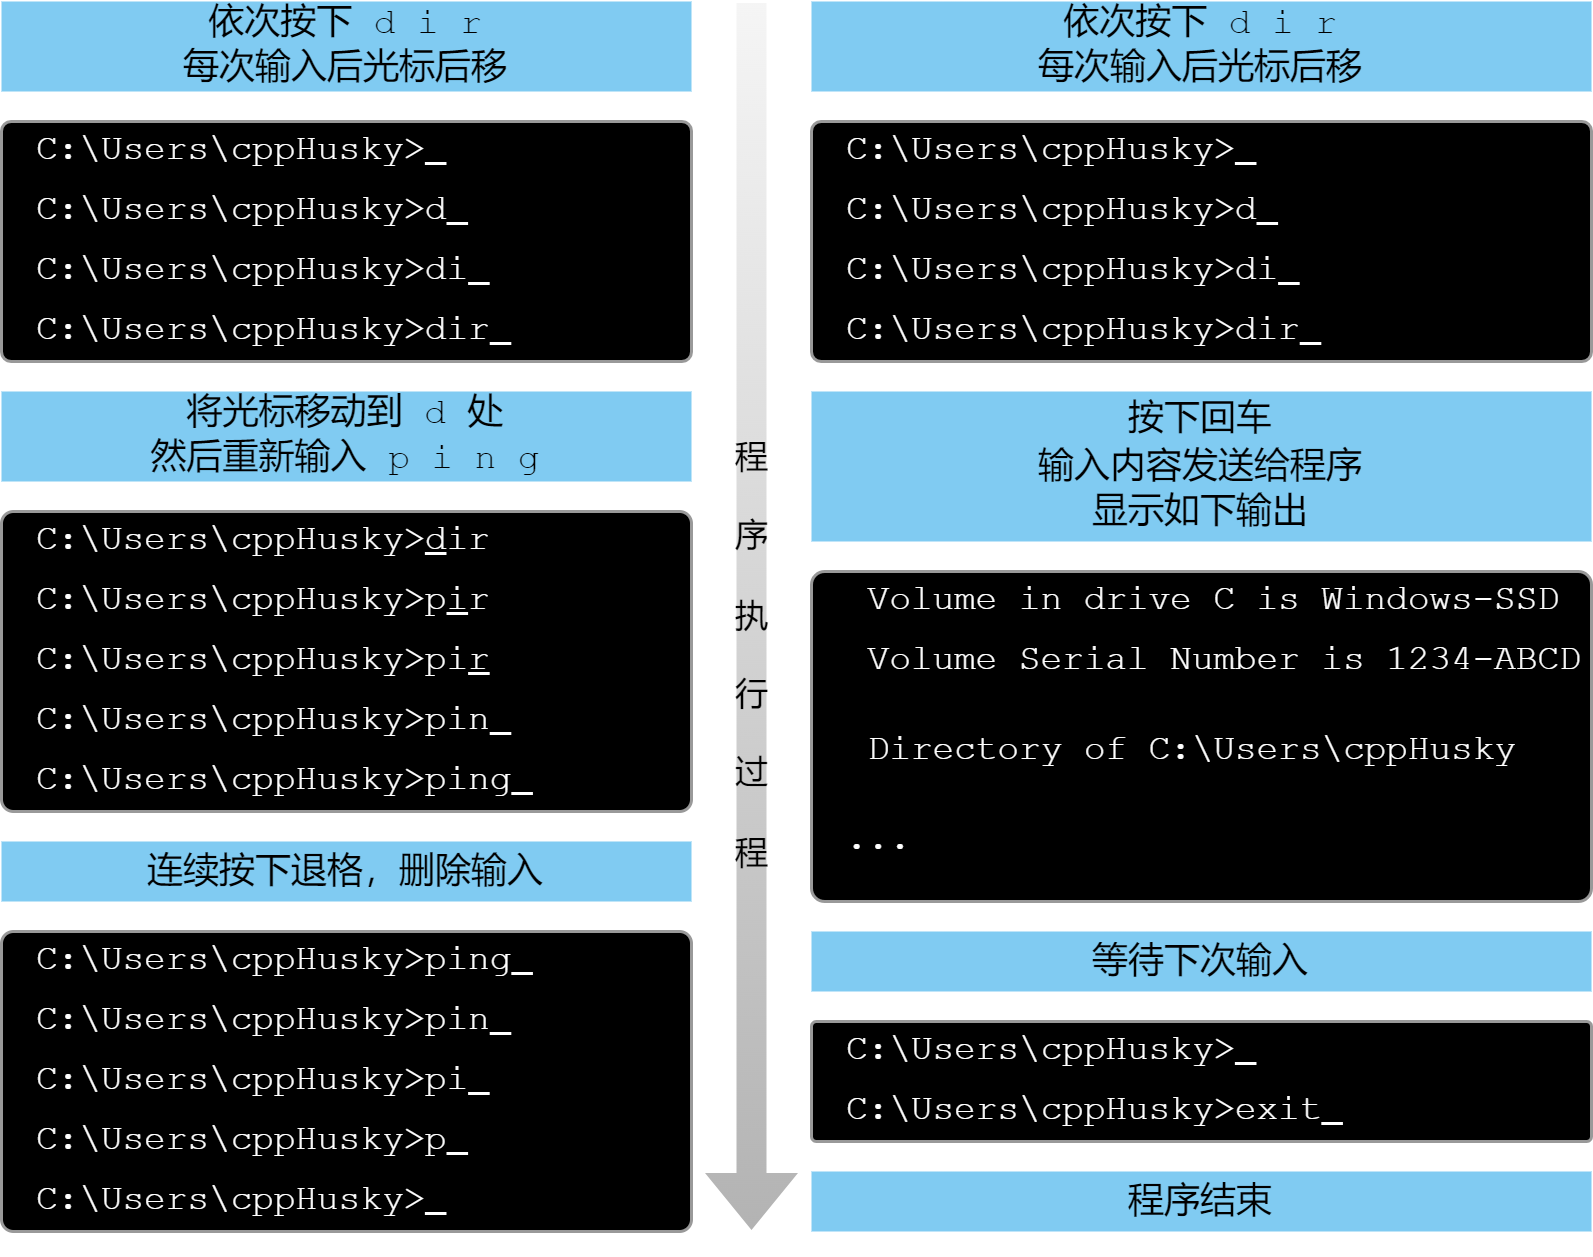

The diagram above was exported from draw.io. Its source (the exported page's mxGraphModel, read from the mxfile embedded in the PNG):
<mxGraphModel dx="977" dy="671" grid="1" gridSize="10" guides="1" tooltips="1" connect="1" arrows="1" fold="1" page="1" pageScale="1" pageWidth="850" pageHeight="1100" background="none" math="0" shadow="0">
  <root>
    <mxCell id="0" />
    <mxCell id="1" parent="0" />
    <mxCell id="9OQsHXzKhcZjRLT4CZzi-6" value="" style="rounded=1;whiteSpace=wrap;html=1;fillColor=#000000;arcSize=4;strokeColor=#999999;" parent="1" vertex="1">
      <mxGeometry x="640" y="240" width="260" height="80" as="geometry" />
    </mxCell>
    <mxCell id="9OQsHXzKhcZjRLT4CZzi-1" value="&lt;pre&gt;&lt;font color=&quot;#ffffff&quot;&gt;C:\Users\cppHusky&amp;gt;&lt;u&gt; &lt;/u&gt;&lt;/font&gt;&lt;/pre&gt;" style="text;html=1;strokeColor=none;fillColor=none;align=left;verticalAlign=middle;whiteSpace=wrap;rounded=0;" parent="1" vertex="1">
      <mxGeometry x="650" y="240" width="170" height="20" as="geometry" />
    </mxCell>
    <mxCell id="9OQsHXzKhcZjRLT4CZzi-2" value="&lt;pre&gt;&lt;font color=&quot;#ffffff&quot;&gt;C:\Users\cppHusky&amp;gt;d&lt;u&gt; &lt;/u&gt;&lt;/font&gt;&lt;/pre&gt;" style="text;html=1;strokeColor=none;fillColor=none;align=left;verticalAlign=middle;whiteSpace=wrap;rounded=0;" parent="1" vertex="1">
      <mxGeometry x="650" y="260" width="170" height="20" as="geometry" />
    </mxCell>
    <mxCell id="9OQsHXzKhcZjRLT4CZzi-3" value="&lt;pre&gt;&lt;font color=&quot;#ffffff&quot;&gt;C:\Users\cppHusky&amp;gt;di&lt;u&gt; &lt;/u&gt;&lt;/font&gt;&lt;/pre&gt;" style="text;html=1;strokeColor=none;fillColor=none;align=left;verticalAlign=middle;whiteSpace=wrap;rounded=0;" parent="1" vertex="1">
      <mxGeometry x="650" y="280" width="170" height="20" as="geometry" />
    </mxCell>
    <mxCell id="9OQsHXzKhcZjRLT4CZzi-4" value="&lt;pre&gt;&lt;font color=&quot;#ffffff&quot;&gt;C:\Users\cppHusky&amp;gt;dir&lt;u&gt; &lt;/u&gt;&lt;/font&gt;&lt;/pre&gt;" style="text;html=1;strokeColor=none;fillColor=none;align=left;verticalAlign=middle;whiteSpace=wrap;rounded=0;" parent="1" vertex="1">
      <mxGeometry x="650" y="300" width="170" height="20" as="geometry" />
    </mxCell>
    <mxCell id="9OQsHXzKhcZjRLT4CZzi-7" value="依次按下 d i r&lt;br&gt;每次输入后光标后移" style="text;html=1;strokeColor=none;fillColor=#80cbf2;align=center;verticalAlign=middle;whiteSpace=wrap;rounded=0;fontFamily=Courier New;gradientColor=none;gradientDirection=south;" parent="1" vertex="1">
      <mxGeometry x="640" y="200" width="260" height="30" as="geometry" />
    </mxCell>
    <mxCell id="9OQsHXzKhcZjRLT4CZzi-9" value="&lt;font face=&quot;Courier New&quot;&gt;按下回车&lt;br&gt;输入内容发送给程序&lt;br&gt;显示如下输出&lt;br&gt;&lt;/font&gt;" style="rounded=0;whiteSpace=wrap;html=1;fillColor=#80cbf2;strokeColor=none;" parent="1" vertex="1">
      <mxGeometry x="640" y="330" width="260" height="50" as="geometry" />
    </mxCell>
    <mxCell id="9OQsHXzKhcZjRLT4CZzi-10" value="" style="rounded=1;whiteSpace=wrap;html=1;fillColor=#000000;arcSize=4;strokeColor=#999999;" parent="1" vertex="1">
      <mxGeometry x="640" y="390" width="260" height="110" as="geometry" />
    </mxCell>
    <mxCell id="9OQsHXzKhcZjRLT4CZzi-13" value="&lt;pre&gt;&lt;font color=&quot;#ffffff&quot;&gt; Volume in drive C is Windows-SSD&lt;/font&gt;&lt;br&gt;&lt;/pre&gt;" style="text;html=1;strokeColor=none;fillColor=none;align=left;verticalAlign=middle;whiteSpace=wrap;rounded=0;" parent="1" vertex="1">
      <mxGeometry x="650" y="390" width="250" height="20" as="geometry" />
    </mxCell>
    <mxCell id="9OQsHXzKhcZjRLT4CZzi-14" value="&lt;pre&gt;&lt;font color=&quot;#ffffff&quot;&gt; Volume Serial Number is 1234-ABCD&lt;/font&gt;&lt;/pre&gt;" style="text;html=1;strokeColor=none;fillColor=none;align=left;verticalAlign=middle;whiteSpace=wrap;rounded=0;" parent="1" vertex="1">
      <mxGeometry x="650" y="410" width="250" height="20" as="geometry" />
    </mxCell>
    <mxCell id="9OQsHXzKhcZjRLT4CZzi-15" value="&lt;pre&gt;&lt;font color=&quot;#ffffff&quot;&gt; Directory of C:\Users\cppHusky&lt;/font&gt;&lt;/pre&gt;" style="text;html=1;strokeColor=none;fillColor=none;align=left;verticalAlign=middle;whiteSpace=wrap;rounded=0;" parent="1" vertex="1">
      <mxGeometry x="650" y="440" width="250" height="20" as="geometry" />
    </mxCell>
    <mxCell id="9OQsHXzKhcZjRLT4CZzi-16" value="" style="rounded=1;whiteSpace=wrap;html=1;fillColor=#000000;arcSize=4;strokeColor=#999999;" parent="1" vertex="1">
      <mxGeometry x="640" y="540" width="260" height="40" as="geometry" />
    </mxCell>
    <mxCell id="9OQsHXzKhcZjRLT4CZzi-17" value="&lt;pre&gt;&lt;font color=&quot;#ffffff&quot;&gt;C:\Users\cppHusky&amp;gt;&lt;u&gt; &lt;/u&gt;&lt;/font&gt;&lt;/pre&gt;" style="text;html=1;strokeColor=none;fillColor=none;align=left;verticalAlign=middle;whiteSpace=wrap;rounded=0;" parent="1" vertex="1">
      <mxGeometry x="650" y="540" width="210" height="20" as="geometry" />
    </mxCell>
    <mxCell id="9OQsHXzKhcZjRLT4CZzi-18" value="&lt;font face=&quot;Courier New&quot;&gt;等待下次输入&lt;br&gt;&lt;/font&gt;" style="rounded=0;whiteSpace=wrap;html=1;fillColor=#80cbf2;strokeColor=none;" parent="1" vertex="1">
      <mxGeometry x="640" y="510" width="260" height="20" as="geometry" />
    </mxCell>
    <mxCell id="9OQsHXzKhcZjRLT4CZzi-20" value="" style="rounded=1;whiteSpace=wrap;html=1;fillColor=#000000;arcSize=4;strokeColor=#999999;" parent="1" vertex="1">
      <mxGeometry x="370" y="240" width="230" height="80" as="geometry" />
    </mxCell>
    <mxCell id="9OQsHXzKhcZjRLT4CZzi-21" value="&lt;pre&gt;&lt;font color=&quot;#ffffff&quot;&gt;C:\Users\cppHusky&amp;gt;&lt;u&gt; &lt;/u&gt;&lt;/font&gt;&lt;/pre&gt;" style="text;html=1;strokeColor=none;fillColor=none;align=left;verticalAlign=middle;whiteSpace=wrap;rounded=0;" parent="1" vertex="1">
      <mxGeometry x="380" y="240" width="170" height="20" as="geometry" />
    </mxCell>
    <mxCell id="9OQsHXzKhcZjRLT4CZzi-22" value="&lt;pre&gt;&lt;font color=&quot;#ffffff&quot;&gt;C:\Users\cppHusky&amp;gt;d&lt;u&gt; &lt;/u&gt;&lt;/font&gt;&lt;/pre&gt;" style="text;html=1;strokeColor=none;fillColor=none;align=left;verticalAlign=middle;whiteSpace=wrap;rounded=0;" parent="1" vertex="1">
      <mxGeometry x="380" y="260" width="170" height="20" as="geometry" />
    </mxCell>
    <mxCell id="9OQsHXzKhcZjRLT4CZzi-23" value="&lt;pre&gt;&lt;font color=&quot;#ffffff&quot;&gt;C:\Users\cppHusky&amp;gt;di&lt;u&gt; &lt;/u&gt;&lt;/font&gt;&lt;/pre&gt;" style="text;html=1;strokeColor=none;fillColor=none;align=left;verticalAlign=middle;whiteSpace=wrap;rounded=0;" parent="1" vertex="1">
      <mxGeometry x="380" y="280" width="170" height="20" as="geometry" />
    </mxCell>
    <mxCell id="9OQsHXzKhcZjRLT4CZzi-24" value="&lt;pre&gt;&lt;font color=&quot;#ffffff&quot;&gt;C:\Users\cppHusky&amp;gt;dir&lt;u&gt; &lt;/u&gt;&lt;/font&gt;&lt;/pre&gt;" style="text;html=1;strokeColor=none;fillColor=none;align=left;verticalAlign=middle;whiteSpace=wrap;rounded=0;" parent="1" vertex="1">
      <mxGeometry x="380" y="300" width="170" height="20" as="geometry" />
    </mxCell>
    <mxCell id="9OQsHXzKhcZjRLT4CZzi-25" value="依次按下 d i r&lt;br&gt;每次输入后光标后移" style="text;html=1;strokeColor=none;fillColor=#80cbf2;align=center;verticalAlign=middle;whiteSpace=wrap;rounded=0;fontFamily=Courier New;gradientColor=none;gradientDirection=south;" parent="1" vertex="1">
      <mxGeometry x="370" y="200" width="230" height="30" as="geometry" />
    </mxCell>
    <mxCell id="9OQsHXzKhcZjRLT4CZzi-26" value="" style="rounded=1;whiteSpace=wrap;html=1;fillColor=#000000;arcSize=4;strokeColor=#999999;" parent="1" vertex="1">
      <mxGeometry x="370" y="370" width="230" height="100" as="geometry" />
    </mxCell>
    <mxCell id="9OQsHXzKhcZjRLT4CZzi-27" value="&lt;pre&gt;&lt;font color=&quot;#ffffff&quot;&gt;C:\Users\cppHusky&amp;gt;&lt;u&gt;d&lt;/u&gt;ir&lt;/font&gt;&lt;/pre&gt;" style="text;html=1;strokeColor=none;fillColor=none;align=left;verticalAlign=middle;whiteSpace=wrap;rounded=0;" parent="1" vertex="1">
      <mxGeometry x="380" y="370" width="170" height="20" as="geometry" />
    </mxCell>
    <mxCell id="9OQsHXzKhcZjRLT4CZzi-31" value="将光标移动到 d&amp;nbsp;处&lt;br&gt;然后重新输入 p i n g" style="text;html=1;strokeColor=none;fillColor=#80cbf2;align=center;verticalAlign=middle;whiteSpace=wrap;rounded=0;fontFamily=Courier New;gradientColor=none;gradientDirection=south;" parent="1" vertex="1">
      <mxGeometry x="370" y="330" width="230" height="30" as="geometry" />
    </mxCell>
    <mxCell id="9OQsHXzKhcZjRLT4CZzi-32" value="&lt;pre&gt;&lt;font color=&quot;#ffffff&quot;&gt;C:\Users\cppHusky&amp;gt;p&lt;u&gt;i&lt;/u&gt;r&lt;/font&gt;&lt;/pre&gt;" style="text;html=1;strokeColor=none;fillColor=none;align=left;verticalAlign=middle;whiteSpace=wrap;rounded=0;" parent="1" vertex="1">
      <mxGeometry x="380" y="390" width="170" height="20" as="geometry" />
    </mxCell>
    <mxCell id="9OQsHXzKhcZjRLT4CZzi-33" value="&lt;pre&gt;&lt;font color=&quot;#ffffff&quot;&gt;C:\Users\cppHusky&amp;gt;pi&lt;u&gt;r&lt;/u&gt;&lt;/font&gt;&lt;/pre&gt;" style="text;html=1;strokeColor=none;fillColor=none;align=left;verticalAlign=middle;whiteSpace=wrap;rounded=0;" parent="1" vertex="1">
      <mxGeometry x="380" y="410" width="170" height="20" as="geometry" />
    </mxCell>
    <mxCell id="9OQsHXzKhcZjRLT4CZzi-34" value="&lt;pre&gt;&lt;font color=&quot;#ffffff&quot;&gt;C:\Users\cppHusky&amp;gt;pin&lt;u&gt; &lt;/u&gt;&lt;/font&gt;&lt;/pre&gt;" style="text;html=1;strokeColor=none;fillColor=none;align=left;verticalAlign=middle;whiteSpace=wrap;rounded=0;" parent="1" vertex="1">
      <mxGeometry x="380" y="430" width="170" height="20" as="geometry" />
    </mxCell>
    <mxCell id="9OQsHXzKhcZjRLT4CZzi-35" value="&lt;pre&gt;&lt;font color=&quot;#ffffff&quot;&gt;C:\Users\cppHusky&amp;gt;ping&lt;u&gt; &lt;/u&gt;&lt;/font&gt;&lt;/pre&gt;" style="text;html=1;strokeColor=none;fillColor=none;align=left;verticalAlign=middle;whiteSpace=wrap;rounded=0;" parent="1" vertex="1">
      <mxGeometry x="380" y="450" width="170" height="20" as="geometry" />
    </mxCell>
    <mxCell id="9OQsHXzKhcZjRLT4CZzi-36" value="&lt;font face=&quot;Courier New&quot;&gt;连续按下退格，删除输入&lt;br&gt;&lt;/font&gt;" style="rounded=0;whiteSpace=wrap;html=1;fillColor=#80cbf2;strokeColor=none;" parent="1" vertex="1">
      <mxGeometry x="370" y="480" width="230" height="20" as="geometry" />
    </mxCell>
    <mxCell id="9OQsHXzKhcZjRLT4CZzi-37" value="" style="rounded=1;whiteSpace=wrap;html=1;fillColor=#000000;arcSize=4;strokeColor=#999999;" parent="1" vertex="1">
      <mxGeometry x="370" y="510" width="230" height="100" as="geometry" />
    </mxCell>
    <mxCell id="9OQsHXzKhcZjRLT4CZzi-38" value="&lt;pre&gt;&lt;font color=&quot;#ffffff&quot;&gt;C:\Users\cppHusky&amp;gt;ping&lt;u&gt; &lt;/u&gt;&lt;/font&gt;&lt;/pre&gt;" style="text;html=1;strokeColor=none;fillColor=none;align=left;verticalAlign=middle;whiteSpace=wrap;rounded=0;" parent="1" vertex="1">
      <mxGeometry x="380" y="510" width="170" height="20" as="geometry" />
    </mxCell>
    <mxCell id="9OQsHXzKhcZjRLT4CZzi-41" value="" style="edgeStyle=orthogonalEdgeStyle;rounded=0;orthogonalLoop=1;jettySize=auto;html=1;" parent="1" source="9OQsHXzKhcZjRLT4CZzi-39" target="9OQsHXzKhcZjRLT4CZzi-40" edge="1">
      <mxGeometry relative="1" as="geometry" />
    </mxCell>
    <mxCell id="9OQsHXzKhcZjRLT4CZzi-39" value="&lt;pre&gt;&lt;font color=&quot;#ffffff&quot;&gt;C:\Users\cppHusky&amp;gt;pin&lt;u&gt; &lt;/u&gt;&lt;/font&gt;&lt;/pre&gt;" style="text;html=1;strokeColor=none;fillColor=none;align=left;verticalAlign=middle;whiteSpace=wrap;rounded=0;" parent="1" vertex="1">
      <mxGeometry x="380" y="530" width="170" height="20" as="geometry" />
    </mxCell>
    <mxCell id="9OQsHXzKhcZjRLT4CZzi-40" value="&lt;pre&gt;&lt;font color=&quot;#ffffff&quot;&gt;C:\Users\cppHusky&amp;gt;pi&lt;u&gt; &lt;/u&gt;&lt;/font&gt;&lt;/pre&gt;" style="text;html=1;strokeColor=none;fillColor=none;align=left;verticalAlign=middle;whiteSpace=wrap;rounded=0;" parent="1" vertex="1">
      <mxGeometry x="380" y="550" width="170" height="20" as="geometry" />
    </mxCell>
    <mxCell id="9OQsHXzKhcZjRLT4CZzi-42" value="&lt;pre&gt;&lt;font color=&quot;#ffffff&quot;&gt;C:\Users\cppHusky&amp;gt;p&lt;u&gt; &lt;/u&gt;&lt;/font&gt;&lt;/pre&gt;" style="text;html=1;strokeColor=none;fillColor=none;align=left;verticalAlign=middle;whiteSpace=wrap;rounded=0;" parent="1" vertex="1">
      <mxGeometry x="380" y="570" width="170" height="20" as="geometry" />
    </mxCell>
    <mxCell id="9OQsHXzKhcZjRLT4CZzi-43" value="&lt;pre&gt;&lt;font color=&quot;#ffffff&quot;&gt;C:\Users\cppHusky&amp;gt;&lt;u&gt; &lt;/u&gt;&lt;/font&gt;&lt;/pre&gt;" style="text;html=1;strokeColor=none;fillColor=none;align=left;verticalAlign=middle;whiteSpace=wrap;rounded=0;" parent="1" vertex="1">
      <mxGeometry x="380" y="590" width="170" height="20" as="geometry" />
    </mxCell>
    <mxCell id="9OQsHXzKhcZjRLT4CZzi-8" value="" style="shape=flexArrow;endArrow=classic;html=1;rounded=0;strokeColor=none;fillColor=#f5f5f5;endSize=6;startSize=6;targetPerimeterSpacing=0;strokeWidth=1;gradientColor=#b3b3b3;" parent="1" edge="1">
      <mxGeometry width="50" height="50" relative="1" as="geometry">
        <mxPoint x="620" y="200" as="sourcePoint" />
        <mxPoint x="620" y="610" as="targetPoint" />
      </mxGeometry>
    </mxCell>
    <mxCell id="9OQsHXzKhcZjRLT4CZzi-19" value="程&lt;br&gt;&lt;br&gt;序&lt;br&gt;&lt;br&gt;执&lt;br&gt;&lt;br&gt;行&lt;br&gt;&lt;br&gt;过&lt;br&gt;&lt;br&gt;程" style="edgeLabel;html=1;align=center;verticalAlign=middle;resizable=0;points=[];horizontal=1;labelBackgroundColor=none;" parent="9OQsHXzKhcZjRLT4CZzi-8" vertex="1" connectable="0">
      <mxGeometry x="-0.1105" y="-2" relative="1" as="geometry">
        <mxPoint x="1" y="35" as="offset" />
      </mxGeometry>
    </mxCell>
    <mxCell id="9OQsHXzKhcZjRLT4CZzi-44" value="&lt;pre&gt;&lt;font color=&quot;#ffffff&quot;&gt;C:\Users\cppHusky&amp;gt;exit&lt;u&gt; &lt;/u&gt;&lt;/font&gt;&lt;/pre&gt;" style="text;html=1;strokeColor=none;fillColor=none;align=left;verticalAlign=middle;whiteSpace=wrap;rounded=0;" parent="1" vertex="1">
      <mxGeometry x="650" y="560" width="210" height="20" as="geometry" />
    </mxCell>
    <mxCell id="9OQsHXzKhcZjRLT4CZzi-45" value="&lt;font face=&quot;Courier New&quot;&gt;程序结束&lt;br&gt;&lt;/font&gt;" style="rounded=0;whiteSpace=wrap;html=1;fillColor=#80cbf2;strokeColor=none;" parent="1" vertex="1">
      <mxGeometry x="640" y="590" width="260" height="20" as="geometry" />
    </mxCell>
    <mxCell id="9OQsHXzKhcZjRLT4CZzi-46" value="&lt;pre&gt;&lt;font color=&quot;#ffffff&quot;&gt;...&lt;/font&gt;&lt;/pre&gt;" style="text;html=1;strokeColor=none;fillColor=none;align=left;verticalAlign=middle;whiteSpace=wrap;rounded=0;" parent="1" vertex="1">
      <mxGeometry x="650" y="470" width="250" height="20" as="geometry" />
    </mxCell>
  </root>
</mxGraphModel>